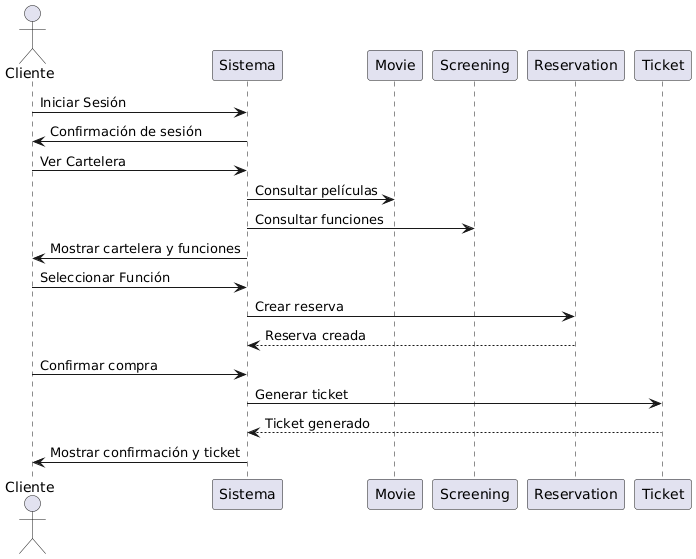

The diagram above was rendered by PlantUML. Its source (embedded in the PNG):
@startuml
actor Cliente
participant "Sistema" as Sistema
participant "Movie"
participant "Screening"
participant "Reservation"
participant "Ticket"

Cliente -> Sistema: Iniciar Sesión
Sistema -> Cliente: Confirmación de sesión

Cliente -> Sistema: Ver Cartelera
Sistema -> Movie: Consultar películas
Sistema -> Screening: Consultar funciones
Sistema -> Cliente: Mostrar cartelera y funciones

Cliente -> Sistema: Seleccionar Función
Sistema -> Reservation: Crear reserva
Reservation --> Sistema: Reserva creada

Cliente -> Sistema: Confirmar compra
Sistema -> Ticket: Generar ticket
Ticket --> Sistema: Ticket generado

Sistema -> Cliente: Mostrar confirmación y ticket
@enduml